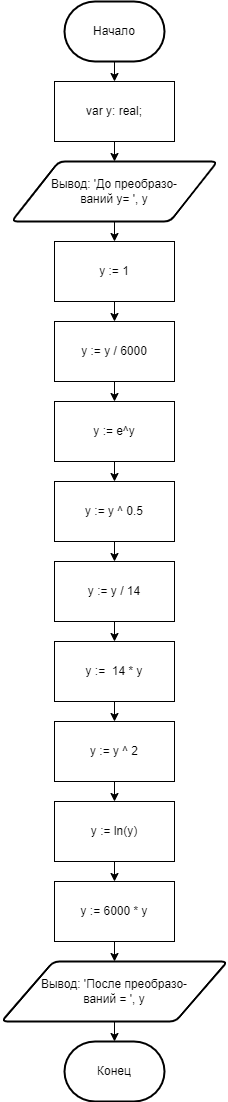

The diagram above was exported from draw.io. Its source (the exported page's mxGraphModel, read from the mxfile embedded in the PNG):
<mxGraphModel dx="1038" dy="1818" grid="1" gridSize="10" guides="1" tooltips="1" connect="1" arrows="1" fold="1" page="1" pageScale="1" pageWidth="827" pageHeight="1169" math="0" shadow="0">
  <root>
    <mxCell id="WIyWlLk6GJQsqaUBKTNV-0" />
    <mxCell id="WIyWlLk6GJQsqaUBKTNV-1" parent="WIyWlLk6GJQsqaUBKTNV-0" />
    <mxCell id="I87LICNSXnmaptWzgYtM-29" style="edgeStyle=orthogonalEdgeStyle;rounded=0;orthogonalLoop=1;jettySize=auto;html=1;exitX=0.5;exitY=1;exitDx=0;exitDy=0;exitPerimeter=0;entryX=0.5;entryY=0;entryDx=0;entryDy=0;" edge="1" parent="WIyWlLk6GJQsqaUBKTNV-1" source="I87LICNSXnmaptWzgYtM-0" target="I87LICNSXnmaptWzgYtM-28">
      <mxGeometry relative="1" as="geometry" />
    </mxCell>
    <mxCell id="I87LICNSXnmaptWzgYtM-0" value="Начало" style="strokeWidth=2;html=1;shape=mxgraph.flowchart.terminator;whiteSpace=wrap;" vertex="1" parent="WIyWlLk6GJQsqaUBKTNV-1">
      <mxGeometry x="364" y="-10" width="100" height="60" as="geometry" />
    </mxCell>
    <mxCell id="I87LICNSXnmaptWzgYtM-1" value="Конец" style="strokeWidth=2;html=1;shape=mxgraph.flowchart.terminator;whiteSpace=wrap;" vertex="1" parent="WIyWlLk6GJQsqaUBKTNV-1">
      <mxGeometry x="364" y="1030" width="100" height="60" as="geometry" />
    </mxCell>
    <mxCell id="I87LICNSXnmaptWzgYtM-23" style="edgeStyle=orthogonalEdgeStyle;rounded=0;orthogonalLoop=1;jettySize=auto;html=1;exitX=0.5;exitY=1;exitDx=0;exitDy=0;entryX=0.5;entryY=0;entryDx=0;entryDy=0;" edge="1" parent="WIyWlLk6GJQsqaUBKTNV-1" source="I87LICNSXnmaptWzgYtM-3" target="I87LICNSXnmaptWzgYtM-5">
      <mxGeometry relative="1" as="geometry" />
    </mxCell>
    <mxCell id="I87LICNSXnmaptWzgYtM-3" value="y := y ^ 2" style="rounded=0;whiteSpace=wrap;html=1;" vertex="1" parent="WIyWlLk6GJQsqaUBKTNV-1">
      <mxGeometry x="354" y="710" width="120" height="60" as="geometry" />
    </mxCell>
    <mxCell id="I87LICNSXnmaptWzgYtM-17" style="edgeStyle=orthogonalEdgeStyle;rounded=0;orthogonalLoop=1;jettySize=auto;html=1;exitX=0.5;exitY=1;exitDx=0;exitDy=0;entryX=0.5;entryY=0;entryDx=0;entryDy=0;" edge="1" parent="WIyWlLk6GJQsqaUBKTNV-1" source="I87LICNSXnmaptWzgYtM-4" target="I87LICNSXnmaptWzgYtM-9">
      <mxGeometry relative="1" as="geometry" />
    </mxCell>
    <mxCell id="I87LICNSXnmaptWzgYtM-4" value="y := 1" style="rounded=0;whiteSpace=wrap;html=1;" vertex="1" parent="WIyWlLk6GJQsqaUBKTNV-1">
      <mxGeometry x="354" y="230" width="120" height="60" as="geometry" />
    </mxCell>
    <mxCell id="I87LICNSXnmaptWzgYtM-24" style="edgeStyle=orthogonalEdgeStyle;rounded=0;orthogonalLoop=1;jettySize=auto;html=1;exitX=0.5;exitY=1;exitDx=0;exitDy=0;entryX=0.5;entryY=0;entryDx=0;entryDy=0;" edge="1" parent="WIyWlLk6GJQsqaUBKTNV-1" source="I87LICNSXnmaptWzgYtM-5" target="I87LICNSXnmaptWzgYtM-6">
      <mxGeometry relative="1" as="geometry" />
    </mxCell>
    <mxCell id="I87LICNSXnmaptWzgYtM-5" value="y := ln(y)" style="rounded=0;whiteSpace=wrap;html=1;" vertex="1" parent="WIyWlLk6GJQsqaUBKTNV-1">
      <mxGeometry x="354" y="790" width="120" height="60" as="geometry" />
    </mxCell>
    <mxCell id="I87LICNSXnmaptWzgYtM-25" style="edgeStyle=orthogonalEdgeStyle;rounded=0;orthogonalLoop=1;jettySize=auto;html=1;exitX=0.5;exitY=1;exitDx=0;exitDy=0;entryX=0.5;entryY=0;entryDx=0;entryDy=0;" edge="1" parent="WIyWlLk6GJQsqaUBKTNV-1" source="I87LICNSXnmaptWzgYtM-6" target="I87LICNSXnmaptWzgYtM-12">
      <mxGeometry relative="1" as="geometry" />
    </mxCell>
    <mxCell id="I87LICNSXnmaptWzgYtM-6" value="y := 6000 * y" style="rounded=0;whiteSpace=wrap;html=1;" vertex="1" parent="WIyWlLk6GJQsqaUBKTNV-1">
      <mxGeometry x="354" y="870" width="120" height="60" as="geometry" />
    </mxCell>
    <mxCell id="I87LICNSXnmaptWzgYtM-20" style="edgeStyle=orthogonalEdgeStyle;rounded=0;orthogonalLoop=1;jettySize=auto;html=1;exitX=0.5;exitY=1;exitDx=0;exitDy=0;entryX=0.5;entryY=0;entryDx=0;entryDy=0;" edge="1" parent="WIyWlLk6GJQsqaUBKTNV-1" source="I87LICNSXnmaptWzgYtM-7" target="I87LICNSXnmaptWzgYtM-8">
      <mxGeometry relative="1" as="geometry" />
    </mxCell>
    <mxCell id="I87LICNSXnmaptWzgYtM-7" value="y := y ^ 0.5" style="rounded=0;whiteSpace=wrap;html=1;" vertex="1" parent="WIyWlLk6GJQsqaUBKTNV-1">
      <mxGeometry x="354" y="470" width="120" height="60" as="geometry" />
    </mxCell>
    <mxCell id="I87LICNSXnmaptWzgYtM-21" style="edgeStyle=orthogonalEdgeStyle;rounded=0;orthogonalLoop=1;jettySize=auto;html=1;exitX=0.5;exitY=1;exitDx=0;exitDy=0;entryX=0.5;entryY=0;entryDx=0;entryDy=0;" edge="1" parent="WIyWlLk6GJQsqaUBKTNV-1" source="I87LICNSXnmaptWzgYtM-8" target="I87LICNSXnmaptWzgYtM-11">
      <mxGeometry relative="1" as="geometry" />
    </mxCell>
    <mxCell id="I87LICNSXnmaptWzgYtM-8" value="y := y / 14" style="rounded=0;whiteSpace=wrap;html=1;" vertex="1" parent="WIyWlLk6GJQsqaUBKTNV-1">
      <mxGeometry x="354" y="550" width="120" height="60" as="geometry" />
    </mxCell>
    <mxCell id="I87LICNSXnmaptWzgYtM-18" style="edgeStyle=orthogonalEdgeStyle;rounded=0;orthogonalLoop=1;jettySize=auto;html=1;exitX=0.5;exitY=1;exitDx=0;exitDy=0;entryX=0.5;entryY=0;entryDx=0;entryDy=0;" edge="1" parent="WIyWlLk6GJQsqaUBKTNV-1" source="I87LICNSXnmaptWzgYtM-9" target="I87LICNSXnmaptWzgYtM-10">
      <mxGeometry relative="1" as="geometry" />
    </mxCell>
    <mxCell id="I87LICNSXnmaptWzgYtM-9" value="y := y / 6000" style="rounded=0;whiteSpace=wrap;html=1;" vertex="1" parent="WIyWlLk6GJQsqaUBKTNV-1">
      <mxGeometry x="354" y="310" width="120" height="60" as="geometry" />
    </mxCell>
    <mxCell id="I87LICNSXnmaptWzgYtM-19" style="edgeStyle=orthogonalEdgeStyle;rounded=0;orthogonalLoop=1;jettySize=auto;html=1;exitX=0.5;exitY=1;exitDx=0;exitDy=0;entryX=0.5;entryY=0;entryDx=0;entryDy=0;" edge="1" parent="WIyWlLk6GJQsqaUBKTNV-1" source="I87LICNSXnmaptWzgYtM-10" target="I87LICNSXnmaptWzgYtM-7">
      <mxGeometry relative="1" as="geometry" />
    </mxCell>
    <mxCell id="I87LICNSXnmaptWzgYtM-10" value="y := e^y" style="rounded=0;whiteSpace=wrap;html=1;" vertex="1" parent="WIyWlLk6GJQsqaUBKTNV-1">
      <mxGeometry x="354" y="390" width="120" height="60" as="geometry" />
    </mxCell>
    <mxCell id="I87LICNSXnmaptWzgYtM-22" style="edgeStyle=orthogonalEdgeStyle;rounded=0;orthogonalLoop=1;jettySize=auto;html=1;exitX=0.5;exitY=1;exitDx=0;exitDy=0;entryX=0.5;entryY=0;entryDx=0;entryDy=0;" edge="1" parent="WIyWlLk6GJQsqaUBKTNV-1" source="I87LICNSXnmaptWzgYtM-11" target="I87LICNSXnmaptWzgYtM-3">
      <mxGeometry relative="1" as="geometry" />
    </mxCell>
    <mxCell id="I87LICNSXnmaptWzgYtM-11" value="y :=&amp;nbsp; 14 * y" style="rounded=0;whiteSpace=wrap;html=1;" vertex="1" parent="WIyWlLk6GJQsqaUBKTNV-1">
      <mxGeometry x="354" y="630" width="120" height="60" as="geometry" />
    </mxCell>
    <mxCell id="I87LICNSXnmaptWzgYtM-26" style="edgeStyle=orthogonalEdgeStyle;rounded=0;orthogonalLoop=1;jettySize=auto;html=1;exitX=0.5;exitY=1;exitDx=0;exitDy=0;entryX=0.5;entryY=0;entryDx=0;entryDy=0;entryPerimeter=0;" edge="1" parent="WIyWlLk6GJQsqaUBKTNV-1" source="I87LICNSXnmaptWzgYtM-12" target="I87LICNSXnmaptWzgYtM-1">
      <mxGeometry relative="1" as="geometry" />
    </mxCell>
    <mxCell id="I87LICNSXnmaptWzgYtM-12" value="Вывод: 'После преобразо-&lt;br&gt;ваний = ', y" style="shape=parallelogram;html=1;strokeWidth=2;perimeter=parallelogramPerimeter;whiteSpace=wrap;rounded=1;arcSize=12;size=0.23;" vertex="1" parent="WIyWlLk6GJQsqaUBKTNV-1">
      <mxGeometry x="301" y="950" width="226" height="60" as="geometry" />
    </mxCell>
    <mxCell id="I87LICNSXnmaptWzgYtM-16" style="edgeStyle=orthogonalEdgeStyle;rounded=0;orthogonalLoop=1;jettySize=auto;html=1;exitX=0.5;exitY=1;exitDx=0;exitDy=0;entryX=0.5;entryY=0;entryDx=0;entryDy=0;" edge="1" parent="WIyWlLk6GJQsqaUBKTNV-1" source="I87LICNSXnmaptWzgYtM-13" target="I87LICNSXnmaptWzgYtM-4">
      <mxGeometry relative="1" as="geometry" />
    </mxCell>
    <mxCell id="I87LICNSXnmaptWzgYtM-13" value="Вывод: 'До преобразо-&lt;br&gt;ваний y= ', y" style="shape=parallelogram;html=1;strokeWidth=2;perimeter=parallelogramPerimeter;whiteSpace=wrap;rounded=1;arcSize=12;size=0.23;" vertex="1" parent="WIyWlLk6GJQsqaUBKTNV-1">
      <mxGeometry x="311" y="150" width="206" height="60" as="geometry" />
    </mxCell>
    <mxCell id="I87LICNSXnmaptWzgYtM-30" style="edgeStyle=orthogonalEdgeStyle;rounded=0;orthogonalLoop=1;jettySize=auto;html=1;exitX=0.5;exitY=1;exitDx=0;exitDy=0;entryX=0.5;entryY=0;entryDx=0;entryDy=0;" edge="1" parent="WIyWlLk6GJQsqaUBKTNV-1" source="I87LICNSXnmaptWzgYtM-28" target="I87LICNSXnmaptWzgYtM-13">
      <mxGeometry relative="1" as="geometry" />
    </mxCell>
    <mxCell id="I87LICNSXnmaptWzgYtM-28" value="var y: real;" style="rounded=0;whiteSpace=wrap;html=1;" vertex="1" parent="WIyWlLk6GJQsqaUBKTNV-1">
      <mxGeometry x="354" y="70" width="120" height="60" as="geometry" />
    </mxCell>
  </root>
</mxGraphModel>